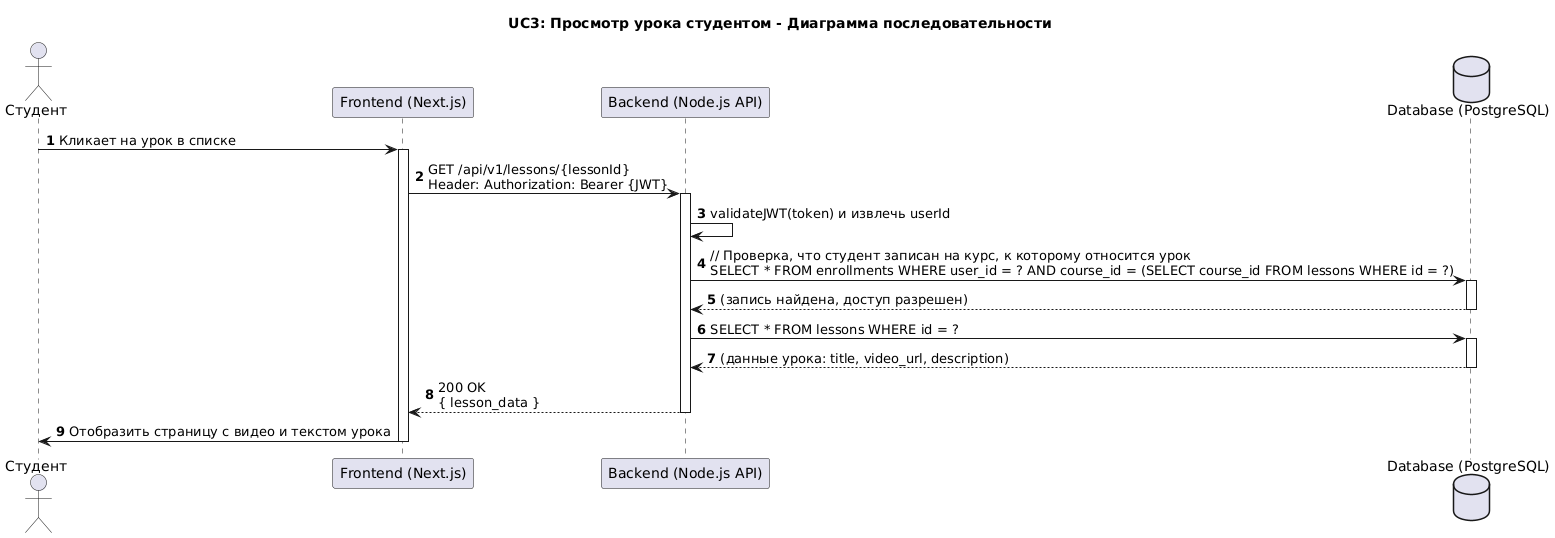

The diagram above was rendered by PlantUML. Its source (embedded in the PNG):
@startuml
title UC3: Просмотр урока студентом - Диаграмма последовательности

autonumber

actor "Студент" as user
participant "Frontend (Next.js)" as fe
participant "Backend (Node.js API)" as be
database "Database (PostgreSQL)" as db

user -> fe: Кликает на урок в списке
activate fe

fe -> be: GET /api/v1/lessons/{lessonId}\nHeader: Authorization: Bearer {JWT}
activate be

be -> be: validateJWT(token) и извлечь userId

be -> db: // Проверка, что студент записан на курс, к которому относится урок\nSELECT * FROM enrollments WHERE user_id = ? AND course_id = (SELECT course_id FROM lessons WHERE id = ?)
activate db
db --> be: (запись найдена, доступ разрешен)
deactivate db

be -> db: SELECT * FROM lessons WHERE id = ?
activate db
db --> be: (данные урока: title, video_url, description)
deactivate db

be --> fe: 200 OK\n{ lesson_data }
deactivate be

fe -> user: Отобразить страницу с видео и текстом урока
deactivate fe
@enduml